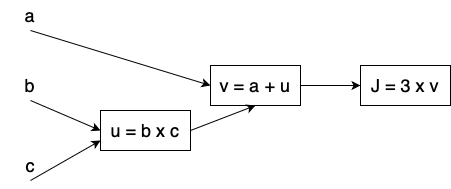

The diagram above was exported from draw.io. Its source (the exported page's mxGraphModel, read from the mxfile embedded in the PNG):
<mxGraphModel dx="1434" dy="827" grid="1" gridSize="10" guides="1" tooltips="1" connect="1" arrows="1" fold="1" page="1" pageScale="1" pageWidth="827" pageHeight="1169" math="0" shadow="0">
  <root>
    <mxCell id="0" />
    <mxCell id="1" parent="0" />
    <mxCell id="-9ES2fPpeawB7Ic0LZ5_-32" value="a" style="text;html=1;align=center;verticalAlign=middle;whiteSpace=wrap;rounded=0;fontSize=18;" vertex="1" parent="1">
      <mxGeometry x="140" y="170" width="60" height="30" as="geometry" />
    </mxCell>
    <mxCell id="-9ES2fPpeawB7Ic0LZ5_-33" value="b" style="text;html=1;align=center;verticalAlign=middle;whiteSpace=wrap;rounded=0;fontSize=18;" vertex="1" parent="1">
      <mxGeometry x="140" y="240" width="60" height="30" as="geometry" />
    </mxCell>
    <mxCell id="-9ES2fPpeawB7Ic0LZ5_-34" value="c" style="text;html=1;align=center;verticalAlign=middle;whiteSpace=wrap;rounded=0;fontSize=18;" vertex="1" parent="1">
      <mxGeometry x="140" y="320" width="60" height="30" as="geometry" />
    </mxCell>
    <mxCell id="-9ES2fPpeawB7Ic0LZ5_-35" value="u = b x c" style="rounded=0;whiteSpace=wrap;html=1;fontSize=18;" vertex="1" parent="1">
      <mxGeometry x="240" y="280" width="90" height="40" as="geometry" />
    </mxCell>
    <mxCell id="-9ES2fPpeawB7Ic0LZ5_-36" value="v = a + u" style="rounded=0;whiteSpace=wrap;html=1;fontSize=18;" vertex="1" parent="1">
      <mxGeometry x="350" y="235" width="90" height="40" as="geometry" />
    </mxCell>
    <mxCell id="-9ES2fPpeawB7Ic0LZ5_-37" value="J = 3 x v" style="rounded=0;whiteSpace=wrap;html=1;fontSize=18;" vertex="1" parent="1">
      <mxGeometry x="500" y="235" width="90" height="40" as="geometry" />
    </mxCell>
    <mxCell id="-9ES2fPpeawB7Ic0LZ5_-38" value="" style="endArrow=classic;html=1;rounded=0;entryX=0;entryY=0.5;entryDx=0;entryDy=0;exitX=0.5;exitY=1;exitDx=0;exitDy=0;" edge="1" parent="1" source="-9ES2fPpeawB7Ic0LZ5_-33" target="-9ES2fPpeawB7Ic0LZ5_-35">
      <mxGeometry width="50" height="50" relative="1" as="geometry">
        <mxPoint x="390" y="450" as="sourcePoint" />
        <mxPoint x="440" y="400" as="targetPoint" />
      </mxGeometry>
    </mxCell>
    <mxCell id="-9ES2fPpeawB7Ic0LZ5_-39" value="" style="endArrow=classic;html=1;rounded=0;exitX=0.5;exitY=1;exitDx=0;exitDy=0;entryX=0;entryY=0.75;entryDx=0;entryDy=0;" edge="1" parent="1" source="-9ES2fPpeawB7Ic0LZ5_-34" target="-9ES2fPpeawB7Ic0LZ5_-35">
      <mxGeometry width="50" height="50" relative="1" as="geometry">
        <mxPoint x="390" y="450" as="sourcePoint" />
        <mxPoint x="440" y="400" as="targetPoint" />
      </mxGeometry>
    </mxCell>
    <mxCell id="-9ES2fPpeawB7Ic0LZ5_-40" value="" style="endArrow=classic;html=1;rounded=0;exitX=0.5;exitY=1;exitDx=0;exitDy=0;entryX=0;entryY=0.5;entryDx=0;entryDy=0;" edge="1" parent="1" source="-9ES2fPpeawB7Ic0LZ5_-32" target="-9ES2fPpeawB7Ic0LZ5_-36">
      <mxGeometry width="50" height="50" relative="1" as="geometry">
        <mxPoint x="390" y="450" as="sourcePoint" />
        <mxPoint x="440" y="400" as="targetPoint" />
      </mxGeometry>
    </mxCell>
    <mxCell id="-9ES2fPpeawB7Ic0LZ5_-42" value="" style="endArrow=classic;html=1;rounded=0;exitX=1;exitY=0.5;exitDx=0;exitDy=0;entryX=0.5;entryY=1;entryDx=0;entryDy=0;" edge="1" parent="1" source="-9ES2fPpeawB7Ic0LZ5_-35" target="-9ES2fPpeawB7Ic0LZ5_-36">
      <mxGeometry width="50" height="50" relative="1" as="geometry">
        <mxPoint x="390" y="450" as="sourcePoint" />
        <mxPoint x="440" y="400" as="targetPoint" />
      </mxGeometry>
    </mxCell>
    <mxCell id="-9ES2fPpeawB7Ic0LZ5_-43" value="" style="endArrow=classic;html=1;rounded=0;exitX=1;exitY=0.5;exitDx=0;exitDy=0;entryX=0;entryY=0.5;entryDx=0;entryDy=0;" edge="1" parent="1" source="-9ES2fPpeawB7Ic0LZ5_-36" target="-9ES2fPpeawB7Ic0LZ5_-37">
      <mxGeometry width="50" height="50" relative="1" as="geometry">
        <mxPoint x="390" y="450" as="sourcePoint" />
        <mxPoint x="440" y="400" as="targetPoint" />
      </mxGeometry>
    </mxCell>
  </root>
</mxGraphModel>